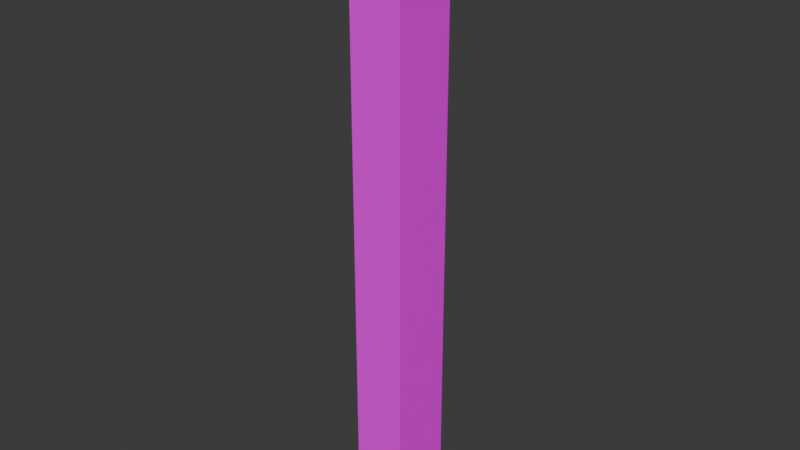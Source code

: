 # Source: mColumnLConcrete02.blend  (saved by Blender 4.0.36; exported with 4.5.12 LTS)
import bpy
from mathutils import Matrix  # noqa: F401  (used for matrix-valued properties, if any)

bpy.ops.wm.read_factory_settings(use_empty=True)
scene = bpy.context.scene
scene.name = 'Scene'

# ---- collections
col_pillarconcrete02 = bpy.data.collections.new('PillarConcrete02'); scene.collection.children.link(col_pillarconcrete02)

# ---- images (referenced by path relative to the original .blend; pixels are not part of the script)
import os
ASSET_DIR = os.environ.get("B2B_ASSET_DIR", "")  # directory of the original .blend (textures are referenced by path, not embedded)
HERE = os.path.dirname(os.path.abspath(__file__))  # packed textures are extracted next to this script under _unpacked/

def load_image(name, relpath, width, height, colorspace="sRGB"):
    """Load a texture the original file referenced (path relative to the .blend, or extracted next to this script)."""
    p = next((c for c in (os.path.join(HERE, relpath), os.path.join(ASSET_DIR, relpath)) if relpath and os.path.exists(c)), "")
    if p:
        img = bpy.data.images.load(p, check_existing=True)
        img.name = name
    else:  # same state as the original file: an image datablock whose file is absent (Cycles renders it pink)
        img = bpy.data.images.new(name, width, height)
        img.source = "FILE"
        img.filepath = "//" + (relpath or name)
    img.colorspace_settings.name = colorspace
    return img
img_concreteplain02_a_png = load_image('ConcretePlain02_a.png', 'ConcretePlain02_a.png', 1024, 1024, 'sRGB')

# ---- materials (node trees are filled in below, after node groups)
mat_concreteplain02 = bpy.data.materials.new('ConcretePlain02')
mat_concreteplain02.use_transparent_shadow = False

# ---- material node trees
mat_concreteplain02.use_nodes = True; mat_concreteplain02.node_tree.nodes.clear()
_N = mat_concreteplain02.node_tree.nodes; _L = mat_concreteplain02.node_tree.links
n0 = _N.new('ShaderNodeBsdfPrincipled'); n0.name = 'Principled BSDF'; n0.location = (10, 300)
n0.inputs[3].default_value = 1.45
n0.inputs[13].default_value = 0.05
n1 = _N.new('ShaderNodeOutputMaterial'); n1.name = 'Material Output'; n1.location = (300, 300)
n2 = _N.new('ShaderNodeTexImage'); n2.name = 'Image Texture'; n2.location = (-280, 280)
n2.image = img_concreteplain02_a_png
n2.interpolation = 'Closest'
_L.new(n0.outputs[0], n1.inputs[0])
_L.new(n2.outputs[0], n0.inputs[0])
n1.is_active_output = True

# ---- world
world_world = bpy.data.worlds.new('World'); scene.world = world_world
world_world.use_nodes = True; world_world.node_tree.nodes.clear()
_N = world_world.node_tree.nodes; _L = world_world.node_tree.links
n0 = _N.new('ShaderNodeOutputWorld'); n0.name = 'World Output'; n0.location = (300, 300)
n1 = _N.new('ShaderNodeBackground'); n1.name = 'Background'; n1.location = (10, 300)
n1.inputs[0].default_value = (0.05088, 0.05088, 0.05088, 1.0)
_L.new(n1.outputs[0], n0.inputs[0])
n0.is_active_output = True
world_world.color = (0.05088, 0.05088, 0.05088)
world_world.use_sun_shadow = False
world_world.sun_shadow_jitter_overblur = 0.0

# ---- meshes
me_cube_026 = bpy.data.meshes.new('Cube.026')
me_cube_026.from_pydata([(-0.35, -0.3008, 0.0), (-0.35, -0.3008, 4.0), (-0.35, 0.1202, 0.0), (-0.35, 0.1202, 4.0), (2.98e-08, -0.3008, 0.0), (2.98e-08, -0.3008, 4.0), (2.98e-08, 0.1202, 0.0), (2.98e-08, 0.1202, 4.0)], [], [(0, 1, 3, 2), (2, 3, 7, 6), (6, 7, 5, 4), (4, 5, 1, 0), (2, 6, 4, 0), (7, 3, 1, 5)])
_uv = me_cube_026.uv_layers.new(name='UVMap')
_uv.uv.foreach_set('vector', [0.25, -0.5, 0.25, 1.5, -0.007812, 1.5, -0.007812, -0.5, 0.5, -0.5, 0.5, 1.5, 0.2422, 1.5, 0.2422, -0.5, 0.5, -0.5, 0.5, 1.5, 0.2422, 1.5, 0.2422, -0.5, 0.75, -0.5, 0.75, 1.5, 0.4922, 1.5, 0.4922, -0.5, 0.4922, 0.3359, 0.75, 0.3359, 0.75, 0.5156, 0.4922, 0.5156, 0.2422, 0.3359, 0.5, 0.3359, 0.5, 0.5156, 0.2422, 0.5156])
me_cube_026.materials.append(mat_concreteplain02)
me_cube_026.use_mirror_vertex_groups = False
me_cube_026.update()

# ---- objects
ob_columnlconcrete02 = bpy.data.objects.new('ColumnLConcrete02', me_cube_026)

# ---- transforms, parenting, visibility, modifiers, constraints
ob_columnlconcrete02.location = (0.0, 0.0, 0.0)
ob_columnlconcrete02.lock_rotations_4d = False
ob_columnlconcrete02.empty_display_type = 'ARROWS'
ob_columnlconcrete02.lineart.crease_threshold = 0.0

# ---- collection membership
col_pillarconcrete02.objects.link(ob_columnlconcrete02)

# ---- scene / render settings (as saved in the file)
scene.frame_start = 1; scene.frame_end = 250; scene.frame_set(1)
scene.render.engine = 'BLENDER_EEVEE_NEXT'
scene.cycles.sampling_pattern = 'TABULATED_SOBOL'
bpy.context.view_layer.update()

# ---- added for rendering (the .blend has no active camera and no usable light): camera, sun
cam_auto = bpy.data.cameras.new('AutoCamera')
cam_auto.lens = 50.0
cam_auto.sensor_width = 36.0
cam_auto.clip_end = 1000.0
ob_auto_camera = bpy.data.objects.new('AutoCamera', cam_auto)
scene.collection.objects.link(ob_auto_camera)
ob_auto_camera.location = (3.5604, -4.5728, 4.98832)
ob_auto_camera.rotation_euler = (1.09748, -7.21219e-08, 0.694738)
scene.camera = ob_auto_camera
light_auto_sun = bpy.data.lights.new('AutoSun', 'SUN')
light_auto_sun.energy = 3.0
light_auto_sun.angle = 0.0523599
ob_auto_sun = bpy.data.objects.new('AutoSun', light_auto_sun)
scene.collection.objects.link(ob_auto_sun)
ob_auto_sun.rotation_euler = (0.872665, 0.174533, 0.523599)
bpy.context.view_layer.update()
